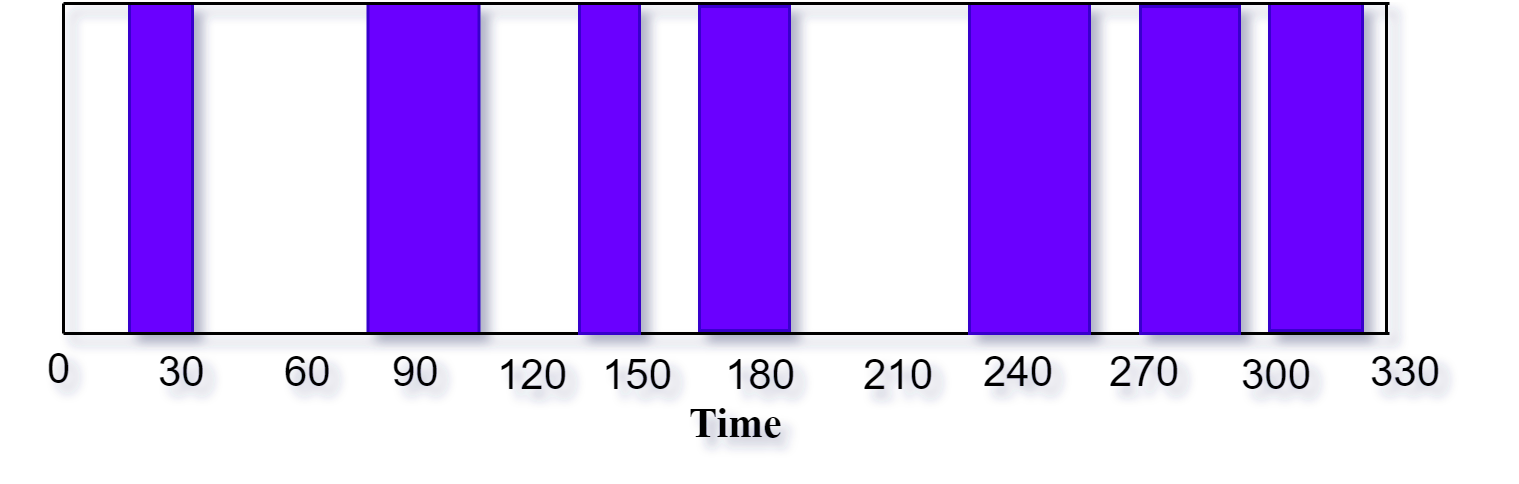

The diagram above was exported from draw.io. Its source (the exported page's mxGraphModel, read from the mxfile embedded in the PNG):
<mxGraphModel dx="-1438" dy="-464" grid="1" gridSize="10" guides="1" tooltips="1" connect="1" arrows="1" fold="1" page="1" pageScale="1" pageWidth="1169" pageHeight="827" background="#ffffff" math="0" shadow="0">
  <root>
    <mxCell id="0" />
    <mxCell id="1" parent="0" />
    <mxCell id="2" value="" style="whiteSpace=wrap;fillColor=#6a00ff;gradientDirection=east;strokeColor=#3700CC;html=1;fontColor=#ffffff;" vertex="1" parent="1">
      <mxGeometry x="2463" y="1483" width="21" height="110" as="geometry" />
    </mxCell>
    <mxCell id="3" value="" style="whiteSpace=wrap;fillColor=#6a00ff;gradientDirection=east;strokeColor=#3700CC;html=1;fontColor=#ffffff;" vertex="1" parent="1">
      <mxGeometry x="2542.5" y="1483" width="37" height="110" as="geometry" />
    </mxCell>
    <mxCell id="4" value="" style="edgeStyle=none;html=1;fontColor=#000000;strokeWidth=1;strokeColor=#000000;endArrow=none;endFill=0;" edge="1" parent="1">
      <mxGeometry width="100" height="100" relative="1" as="geometry">
        <mxPoint x="2441" y="1593" as="sourcePoint" />
        <mxPoint x="2441" y="1483" as="targetPoint" />
      </mxGeometry>
    </mxCell>
    <mxCell id="5" value="" style="edgeStyle=none;html=1;fontColor=#000000;strokeWidth=1;strokeColor=#000000;endArrow=none;endFill=0;" edge="1" parent="1">
      <mxGeometry width="100" height="100" relative="1" as="geometry">
        <mxPoint x="2441" y="1593" as="sourcePoint" />
        <mxPoint x="2883" y="1593" as="targetPoint" />
      </mxGeometry>
    </mxCell>
    <mxCell id="6" value="" style="whiteSpace=wrap;fillColor=#6a00ff;gradientDirection=east;strokeColor=#3700CC;html=1;fontColor=#ffffff;" vertex="1" parent="1">
      <mxGeometry x="2613" y="1483" width="20" height="110" as="geometry" />
    </mxCell>
    <mxCell id="7" value="" style="whiteSpace=wrap;fillColor=#6a00ff;gradientDirection=east;strokeColor=#3700CC;html=1;fontColor=#ffffff;" vertex="1" parent="1">
      <mxGeometry x="2653" y="1484" width="30" height="108" as="geometry" />
    </mxCell>
    <mxCell id="8" value="" style="whiteSpace=wrap;fillColor=#6a00ff;gradientDirection=east;strokeColor=#3700CC;html=1;fontColor=#ffffff;" vertex="1" parent="1">
      <mxGeometry x="2743" y="1483" width="40" height="110" as="geometry" />
    </mxCell>
    <mxCell id="9" value="" style="whiteSpace=wrap;fillColor=#6a00ff;gradientDirection=east;strokeColor=#3700CC;html=1;fontColor=#ffffff;" vertex="1" parent="1">
      <mxGeometry x="2843" y="1483" width="31" height="109" as="geometry" />
    </mxCell>
    <mxCell id="10" value="" style="endArrow=none;html=1;jumpSize=12;strokeWidth=1;" edge="1" parent="1">
      <mxGeometry width="50" height="50" relative="1" as="geometry">
        <mxPoint x="2441" y="1483" as="sourcePoint" />
        <mxPoint x="2883" y="1483" as="targetPoint" />
      </mxGeometry>
    </mxCell>
    <mxCell id="11" value="" style="edgeStyle=none;html=1;fontColor=#000000;strokeWidth=1;strokeColor=#000000;endArrow=none;endFill=0;" edge="1" parent="1">
      <mxGeometry width="100" height="100" relative="1" as="geometry">
        <mxPoint x="2882" y="1593" as="sourcePoint" />
        <mxPoint x="2882" y="1483" as="targetPoint" />
      </mxGeometry>
    </mxCell>
    <mxCell id="12" value="" style="whiteSpace=wrap;fillColor=#6a00ff;gradientDirection=east;strokeColor=#3700CC;html=1;fontColor=#ffffff;" vertex="1" parent="1">
      <mxGeometry x="2800" y="1484" width="33" height="109" as="geometry" />
    </mxCell>
    <mxCell id="13" value="0" style="text;spacingTop=-5;align=center;verticalAlign=middle;fontStyle=0;html=1;fontSize=14;fontColor=#000000;strokeColor=none;" vertex="1" parent="1">
      <mxGeometry x="2421" y="1591.7586206896551" width="37" height="30" as="geometry" />
    </mxCell>
    <mxCell id="14" value="330" style="text;spacingTop=-5;align=center;verticalAlign=middle;fontStyle=0;html=1;fontSize=14;fontColor=#000000;strokeColor=none;" vertex="1" parent="1">
      <mxGeometry x="2863" y="1596.7586206896551" width="50" height="22" as="geometry" />
    </mxCell>
    <mxCell id="15" value="210" style="text;spacingTop=-5;align=center;verticalAlign=middle;fontStyle=0;html=1;fontSize=14;fontColor=#000000;strokeColor=none;" vertex="1" parent="1">
      <mxGeometry x="2699" y="1593.2586206896551" width="41" height="30" as="geometry" />
    </mxCell>
    <mxCell id="16" value="270" style="text;spacingTop=-5;align=center;verticalAlign=middle;fontStyle=0;html=1;fontSize=14;fontColor=#000000;strokeColor=none;" vertex="1" parent="1">
      <mxGeometry x="2781" y="1597.7586206896551" width="41" height="20" as="geometry" />
    </mxCell>
    <mxCell id="17" value="240" style="text;spacingTop=-5;align=center;verticalAlign=middle;fontStyle=0;html=1;fontSize=14;fontColor=#000000;strokeColor=none;" vertex="1" parent="1">
      <mxGeometry x="2739" y="1592.7586206896551" width="41" height="30" as="geometry" />
    </mxCell>
    <mxCell id="18" value="30&lt;br&gt;&lt;br&gt;" style="text;spacingTop=-5;align=center;verticalAlign=middle;fontStyle=0;html=1;fontSize=14;fontColor=#000000;strokeColor=none;" vertex="1" parent="1">
      <mxGeometry x="2461" y="1603.7586206896551" width="40" height="23" as="geometry" />
    </mxCell>
    <mxCell id="19" value="60&lt;br&gt;&lt;br&gt;" style="text;spacingTop=-5;align=center;verticalAlign=middle;fontStyle=0;html=1;fontSize=14;fontColor=#000000;strokeColor=none;" vertex="1" parent="1">
      <mxGeometry x="2497" y="1601.2586206896551" width="51" height="28" as="geometry" />
    </mxCell>
    <mxCell id="20" value="90&lt;br&gt;&lt;br&gt;" style="text;spacingTop=-5;align=center;verticalAlign=middle;fontStyle=0;html=1;fontSize=14;fontColor=#000000;strokeColor=none;" vertex="1" parent="1">
      <mxGeometry x="2533" y="1601.7586206896551" width="51" height="27" as="geometry" />
    </mxCell>
    <mxCell id="21" value="120&lt;br&gt;&lt;br&gt;" style="text;spacingTop=-5;align=center;verticalAlign=middle;fontStyle=0;html=1;fontSize=14;fontColor=#000000;strokeColor=none;" vertex="1" parent="1">
      <mxGeometry x="2582.5" y="1602.7586206896551" width="30" height="27" as="geometry" />
    </mxCell>
    <mxCell id="22" value="150&lt;br&gt;&lt;br&gt;" style="text;spacingTop=-5;align=center;verticalAlign=middle;fontStyle=0;html=1;fontSize=14;fontColor=#000000;strokeColor=none;" vertex="1" parent="1">
      <mxGeometry x="2612" y="1603.2586206896551" width="41" height="27" as="geometry" />
    </mxCell>
    <mxCell id="23" value="180&lt;br&gt;&lt;br&gt;" style="text;spacingTop=-5;align=center;verticalAlign=middle;fontStyle=0;html=1;fontSize=14;fontColor=#000000;strokeColor=none;" vertex="1" parent="1">
      <mxGeometry x="2653" y="1609.2586206896551" width="41" height="15" as="geometry" />
    </mxCell>
    <mxCell id="24" value="300" style="text;spacingTop=-5;align=center;verticalAlign=middle;fontStyle=0;html=1;fontSize=14;fontColor=#000000;strokeColor=none;" vertex="1" parent="1">
      <mxGeometry x="2825" y="1593.7586206896551" width="41" height="30" as="geometry" />
    </mxCell>
    <mxCell id="25" value="&lt;font style=&quot;font-size: 14px&quot; face=&quot;Times New Roman&quot;&gt;&lt;b&gt;Time&lt;/b&gt;&lt;/font&gt;" style="text;spacingTop=-5;align=center;verticalAlign=middle;fontStyle=0;html=1;fontSize=18;fontColor=#000000;strokeColor=none;" vertex="1" parent="1">
      <mxGeometry x="2640" y="1616" width="50" height="15" as="geometry" />
    </mxCell>
  </root>
</mxGraphModel>